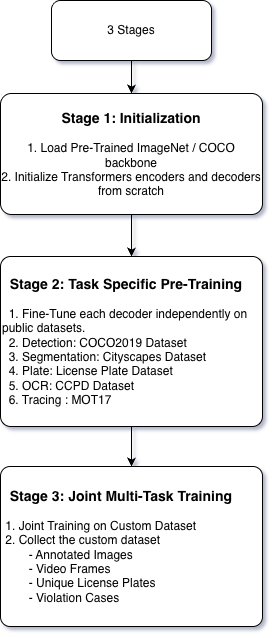

The diagram above was exported from draw.io. Its source (the exported page's mxGraphModel, read from the mxfile embedded in the PNG):
<mxGraphModel dx="1625" dy="1446" grid="1" gridSize="10" guides="1" tooltips="1" connect="1" arrows="1" fold="1" page="0" pageScale="1" pageWidth="3300" pageHeight="4681" math="1" shadow="1">
  <root>
    <mxCell id="0" />
    <mxCell id="1" parent="0" />
    <mxCell id="1deuQZlOPgW7pLm14xLR-1" parent="1" style="rounded=1;whiteSpace=wrap;html=1;shadow=0;" value="3 Stages" vertex="1">
      <mxGeometry height="60" width="160" x="-571" y="-526" as="geometry" />
    </mxCell>
    <mxCell id="1deuQZlOPgW7pLm14xLR-5" parent="1" style="rounded=1;whiteSpace=wrap;html=1;align=center;arcSize=9;shadow=0;" value="&lt;b&gt;&lt;span style=&quot;font-size: 14px;&quot;&gt;Stage 1: Initialization&lt;/span&gt;&lt;br&gt;&lt;/b&gt;&lt;div&gt;&lt;br&gt;&lt;/div&gt;&lt;div&gt;1. Load Pre-Trained ImageNet / COCO backbone&lt;/div&gt;&lt;div&gt;2. Initialize Transformers encoders and decoders from scratch&lt;/div&gt;" vertex="1">
      <mxGeometry height="121" width="262" x="-622" y="-433" as="geometry" />
    </mxCell>
    <mxCell id="1deuQZlOPgW7pLm14xLR-6" parent="1" style="rounded=1;whiteSpace=wrap;html=1;align=left;arcSize=6;" value="&lt;span style=&quot;font-size: 14px;&quot;&gt;&lt;b&gt;&amp;nbsp; Stage 2: Task Specific Pre-Training&lt;/b&gt;&lt;/span&gt;&lt;br&gt;&lt;div&gt;&lt;br&gt;&lt;/div&gt;&lt;div&gt;&amp;nbsp; 1. Fine-Tune each decoder independently on public datasets.&lt;/div&gt;&lt;div&gt;&amp;nbsp; 2. Detection: COCO2019 Dataset&lt;/div&gt;&lt;div&gt;&amp;nbsp; 3. Segmentation: Cityscapes Dataset&lt;/div&gt;&lt;div&gt;&amp;nbsp; 4. Plate: License Plate Dataset&lt;/div&gt;&lt;div&gt;&amp;nbsp; 5. OCR: CCPD Dataset&lt;/div&gt;&lt;div&gt;&amp;nbsp; 6. Tracing : MOT17&lt;/div&gt;" vertex="1">
      <mxGeometry height="170" width="262" x="-622" y="-270" as="geometry" />
    </mxCell>
    <mxCell id="1deuQZlOPgW7pLm14xLR-7" parent="1" style="rounded=1;whiteSpace=wrap;html=1;align=left;arcSize=6;" value="&lt;span style=&quot;font-size: 14px;&quot;&gt;&lt;b&gt;&amp;nbsp; Stage 3: Joint Multi-Task Training&lt;/b&gt;&lt;/span&gt;&lt;br&gt;&lt;div&gt;&lt;span style=&quot;white-space: pre;&quot;&gt;&#09;&lt;/span&gt;&lt;br&gt;&lt;/div&gt;&lt;div&gt;&amp;nbsp;1. Joint Training on Custom Dataset&lt;/div&gt;&lt;div&gt;&amp;nbsp;2. Collect the custom dataset&lt;/div&gt;&lt;div&gt;&lt;span style=&quot;white-space: pre;&quot;&gt;&#09;&lt;/span&gt;- Annotated Images&lt;br&gt;&lt;/div&gt;&lt;div&gt;&lt;span style=&quot;white-space: pre;&quot;&gt;&#09;&lt;/span&gt;- Video Frames&lt;br&gt;&lt;/div&gt;&lt;div&gt;&lt;span style=&quot;white-space: pre;&quot;&gt;&#09;&lt;/span&gt;- Unique License Plates&lt;/div&gt;&lt;div&gt;&lt;span style=&quot;white-space: pre;&quot;&gt;&#09;&lt;/span&gt;- Violation Cases&lt;br&gt;&lt;/div&gt;" vertex="1">
      <mxGeometry height="160" width="262" x="-622" y="-60" as="geometry" />
    </mxCell>
    <mxCell id="dssd7MGmGZYruY_06W5L-1" edge="1" parent="1" source="1deuQZlOPgW7pLm14xLR-1" style="endArrow=classic;html=1;rounded=0;exitX=0.5;exitY=1;exitDx=0;exitDy=0;entryX=0.5;entryY=0;entryDx=0;entryDy=0;" target="1deuQZlOPgW7pLm14xLR-5" value="">
      <mxGeometry height="50" relative="1" width="50" as="geometry">
        <mxPoint x="-560" y="-180" as="sourcePoint" />
        <mxPoint x="-510" y="-230" as="targetPoint" />
      </mxGeometry>
    </mxCell>
    <mxCell id="dssd7MGmGZYruY_06W5L-2" edge="1" parent="1" source="1deuQZlOPgW7pLm14xLR-5" style="endArrow=classic;html=1;rounded=0;exitX=0.5;exitY=1;exitDx=0;exitDy=0;entryX=0.5;entryY=0;entryDx=0;entryDy=0;" target="1deuQZlOPgW7pLm14xLR-6" value="">
      <mxGeometry height="50" relative="1" width="50" as="geometry">
        <mxPoint x="-486" y="-456" as="sourcePoint" />
        <mxPoint x="-486" y="-423" as="targetPoint" />
      </mxGeometry>
    </mxCell>
    <mxCell id="dssd7MGmGZYruY_06W5L-3" edge="1" parent="1" source="1deuQZlOPgW7pLm14xLR-6" style="endArrow=classic;html=1;rounded=0;exitX=0.5;exitY=1;exitDx=0;exitDy=0;entryX=0.5;entryY=0;entryDx=0;entryDy=0;" target="1deuQZlOPgW7pLm14xLR-7" value="">
      <mxGeometry height="50" relative="1" width="50" as="geometry">
        <mxPoint x="-481" y="-302" as="sourcePoint" />
        <mxPoint x="-481" y="-260" as="targetPoint" />
      </mxGeometry>
    </mxCell>
  </root>
</mxGraphModel>